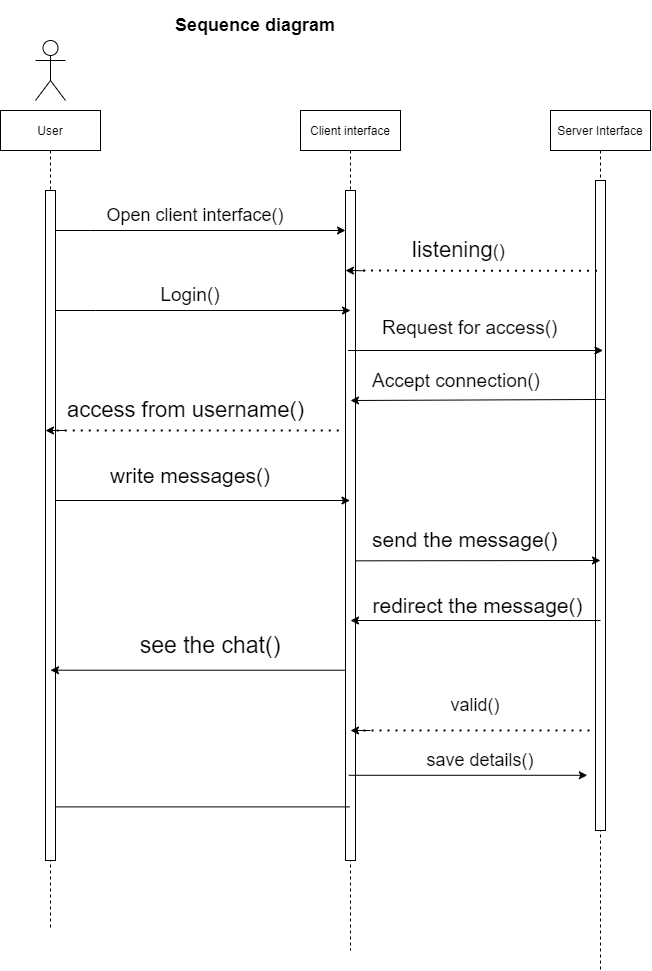

The diagram above was exported from draw.io. Its source (the exported page's mxGraphModel, read from the mxfile embedded in the PNG):
<mxGraphModel dx="1500" dy="842" grid="1" gridSize="10" guides="1" tooltips="1" connect="1" arrows="1" fold="1" page="1" pageScale="1" pageWidth="2000" pageHeight="1600" math="0" shadow="0">
  <root>
    <mxCell id="0" />
    <mxCell id="1" parent="0" />
    <mxCell id="ttm3lE6hB17WFlfxg4eU-17" value="Sequence diagram" style="text;html=1;strokeColor=none;fillColor=none;align=center;verticalAlign=middle;whiteSpace=wrap;rounded=0;fontSize=18;fontStyle=1" parent="1" vertex="1">
      <mxGeometry x="685" y="40" width="380" height="50" as="geometry" />
    </mxCell>
    <mxCell id="ttm3lE6hB17WFlfxg4eU-91" value="User" style="shape=umlLifeline;perimeter=lifelinePerimeter;container=0;collapsible=0;recursiveResize=0;rounded=0;shadow=0;strokeWidth=1;" parent="1" vertex="1">
      <mxGeometry x="620" y="150" width="100" height="820" as="geometry" />
    </mxCell>
    <mxCell id="ttm3lE6hB17WFlfxg4eU-95" value="Client interface" style="shape=umlLifeline;perimeter=lifelinePerimeter;container=1;collapsible=0;recursiveResize=0;rounded=0;shadow=0;strokeWidth=1;" parent="1" vertex="1">
      <mxGeometry x="920" y="150" width="100" height="840" as="geometry" />
    </mxCell>
    <mxCell id="ttm3lE6hB17WFlfxg4eU-96" value="" style="points=[];perimeter=orthogonalPerimeter;rounded=0;shadow=0;strokeWidth=1;" parent="ttm3lE6hB17WFlfxg4eU-95" vertex="1">
      <mxGeometry x="45" y="80" width="10" height="670" as="geometry" />
    </mxCell>
    <mxCell id="o58tYSkC7GiR9CSLJqMN-6" value="" style="endArrow=classic;html=1;rounded=0;fontSize=18;" parent="ttm3lE6hB17WFlfxg4eU-95" edge="1">
      <mxGeometry width="50" height="50" relative="1" as="geometry">
        <mxPoint x="65" y="160.26" as="sourcePoint" />
        <mxPoint x="45" y="160" as="targetPoint" />
      </mxGeometry>
    </mxCell>
    <mxCell id="ttm3lE6hB17WFlfxg4eU-97" value="Server Interface" style="shape=umlLifeline;perimeter=lifelinePerimeter;container=0;collapsible=0;recursiveResize=0;rounded=0;shadow=0;strokeWidth=1;" parent="1" vertex="1">
      <mxGeometry x="1170" y="150" width="100" height="860" as="geometry" />
    </mxCell>
    <mxCell id="ttm3lE6hB17WFlfxg4eU-100" value="" style="endArrow=classic;html=1;rounded=0;fontSize=18;" parent="1" target="ttm3lE6hB17WFlfxg4eU-96" edge="1">
      <mxGeometry width="50" height="50" relative="1" as="geometry">
        <mxPoint x="670" y="270" as="sourcePoint" />
        <mxPoint x="640" y="340" as="targetPoint" />
        <Array as="points">
          <mxPoint x="710" y="270" />
        </Array>
      </mxGeometry>
    </mxCell>
    <mxCell id="ttm3lE6hB17WFlfxg4eU-105" value="Open client interface()" style="text;html=1;strokeColor=none;fillColor=none;align=center;verticalAlign=middle;whiteSpace=wrap;rounded=0;fontSize=18;" parent="1" vertex="1">
      <mxGeometry x="710" y="240" width="210" height="30" as="geometry" />
    </mxCell>
    <mxCell id="ttm3lE6hB17WFlfxg4eU-114" value="" style="endArrow=classic;html=1;rounded=0;fontSize=18;entryX=0.945;entryY=0.993;entryDx=0;entryDy=0;entryPerimeter=0;" parent="1" source="ttm3lE6hB17WFlfxg4eU-95" target="ttm3lE6hB17WFlfxg4eU-122" edge="1">
      <mxGeometry width="50" height="50" relative="1" as="geometry">
        <mxPoint x="770" y="730" as="sourcePoint" />
        <mxPoint x="820" y="680" as="targetPoint" />
      </mxGeometry>
    </mxCell>
    <mxCell id="ttm3lE6hB17WFlfxg4eU-117" value="&lt;font style=&quot;font-size: 21px&quot;&gt;write messages()&lt;/font&gt;" style="text;html=1;strokeColor=none;fillColor=none;align=center;verticalAlign=middle;whiteSpace=wrap;rounded=0;fontSize=18;" parent="1" vertex="1">
      <mxGeometry x="720" y="500" width="180" height="30" as="geometry" />
    </mxCell>
    <mxCell id="ttm3lE6hB17WFlfxg4eU-118" value="redirect the message()" style="text;html=1;strokeColor=none;fillColor=none;align=center;verticalAlign=middle;whiteSpace=wrap;rounded=0;fontSize=21;" parent="1" vertex="1">
      <mxGeometry x="985" y="630" width="225" height="30" as="geometry" />
    </mxCell>
    <mxCell id="ttm3lE6hB17WFlfxg4eU-121" value="valid()" style="text;html=1;strokeColor=none;fillColor=none;align=center;verticalAlign=middle;whiteSpace=wrap;rounded=0;fontSize=18;" parent="1" vertex="1">
      <mxGeometry x="1040" y="720" width="110" height="50" as="geometry" />
    </mxCell>
    <mxCell id="ttm3lE6hB17WFlfxg4eU-122" value="save details()" style="text;html=1;strokeColor=none;fillColor=none;align=center;verticalAlign=middle;whiteSpace=wrap;rounded=0;fontSize=18;" parent="1" vertex="1">
      <mxGeometry x="980" y="785" width="240" height="30" as="geometry" />
    </mxCell>
    <mxCell id="ttm3lE6hB17WFlfxg4eU-128" value="" style="shape=umlActor;verticalLabelPosition=bottom;verticalAlign=top;html=1;outlineConnect=0;fontSize=18;" parent="1" vertex="1">
      <mxGeometry x="655" y="80" width="30" height="60" as="geometry" />
    </mxCell>
    <mxCell id="ttm3lE6hB17WFlfxg4eU-137" value="" style="endArrow=none;dashed=1;html=1;dashPattern=1 3;strokeWidth=2;rounded=0;fontSize=18;" parent="1" edge="1">
      <mxGeometry width="50" height="50" relative="1" as="geometry">
        <mxPoint x="975" y="770" as="sourcePoint" />
        <mxPoint x="1215" y="770" as="targetPoint" />
        <Array as="points">
          <mxPoint x="1112.75" y="770" />
          <mxPoint x="1172.75" y="770" />
        </Array>
      </mxGeometry>
    </mxCell>
    <mxCell id="ttm3lE6hB17WFlfxg4eU-138" value="" style="endArrow=classic;html=1;rounded=0;fontSize=18;" parent="1" edge="1">
      <mxGeometry width="50" height="50" relative="1" as="geometry">
        <mxPoint x="990" y="770" as="sourcePoint" />
        <mxPoint x="970" y="770" as="targetPoint" />
      </mxGeometry>
    </mxCell>
    <mxCell id="ttm3lE6hB17WFlfxg4eU-145" value="" style="endArrow=classic;html=1;rounded=0;fontSize=18;entryX=-0.04;entryY=0.92;entryDx=0;entryDy=0;entryPerimeter=0;" parent="1" source="ttm3lE6hB17WFlfxg4eU-95" target="ttm3lE6hB17WFlfxg4eU-92" edge="1">
      <mxGeometry width="50" height="50" relative="1" as="geometry">
        <mxPoint x="840" y="720" as="sourcePoint" />
        <mxPoint x="890" y="670" as="targetPoint" />
      </mxGeometry>
    </mxCell>
    <mxCell id="ttm3lE6hB17WFlfxg4eU-92" value="" style="points=[];perimeter=orthogonalPerimeter;rounded=0;shadow=0;strokeWidth=1;" parent="1" vertex="1">
      <mxGeometry x="665" y="230" width="10" height="670" as="geometry" />
    </mxCell>
    <mxCell id="ttm3lE6hB17WFlfxg4eU-94" value="" style="endArrow=classic;html=1;rounded=0;fontSize=18;entryX=0.5;entryY=0.716;entryDx=0;entryDy=0;entryPerimeter=0;" parent="1" source="ttm3lE6hB17WFlfxg4eU-96" target="ttm3lE6hB17WFlfxg4eU-92" edge="1">
      <mxGeometry width="50" height="50" relative="1" as="geometry">
        <mxPoint x="685" y="660" as="sourcePoint" />
        <mxPoint x="665" y="660" as="targetPoint" />
      </mxGeometry>
    </mxCell>
    <mxCell id="ttm3lE6hB17WFlfxg4eU-143" value="" style="endArrow=classic;html=1;rounded=0;fontSize=18;" parent="1" target="ttm3lE6hB17WFlfxg4eU-95" edge="1">
      <mxGeometry width="50" height="50" relative="1" as="geometry">
        <mxPoint x="674.9988888888889" y="540" as="sourcePoint" />
        <mxPoint x="925.61" y="540" as="targetPoint" />
      </mxGeometry>
    </mxCell>
    <mxCell id="ttm3lE6hB17WFlfxg4eU-98" value="" style="points=[];perimeter=orthogonalPerimeter;rounded=0;shadow=0;strokeWidth=1;fontColor=none;noLabel=1;" parent="1" vertex="1">
      <mxGeometry x="1215" y="220" width="10" height="650" as="geometry" />
    </mxCell>
    <mxCell id="o58tYSkC7GiR9CSLJqMN-5" value="" style="endArrow=none;dashed=1;html=1;dashPattern=1 3;strokeWidth=2;rounded=0;fontSize=18;" parent="1" edge="1">
      <mxGeometry width="50" height="50" relative="1" as="geometry">
        <mxPoint x="982.5" y="310" as="sourcePoint" />
        <mxPoint x="1217.5" y="310.32999999999987" as="targetPoint" />
        <Array as="points">
          <mxPoint x="1078" y="310.33" />
          <mxPoint x="1138" y="310.33" />
        </Array>
      </mxGeometry>
    </mxCell>
    <mxCell id="o58tYSkC7GiR9CSLJqMN-7" value="&lt;div style=&quot;text-align: center&quot;&gt;&lt;font face=&quot;helvetica&quot;&gt;&lt;font style=&quot;font-size: 22px&quot;&gt;listening&lt;/font&gt;&lt;span style=&quot;font-size: 18px&quot;&gt;()&lt;/span&gt;&lt;/font&gt;&lt;/div&gt;" style="text;whiteSpace=wrap;html=1;" parent="1" vertex="1">
      <mxGeometry x="1030" y="270" width="200" height="30" as="geometry" />
    </mxCell>
    <mxCell id="o58tYSkC7GiR9CSLJqMN-8" value="" style="endArrow=classic;html=1;rounded=0;fontSize=18;" parent="1" edge="1">
      <mxGeometry width="50" height="50" relative="1" as="geometry">
        <mxPoint x="675" y="350" as="sourcePoint" />
        <mxPoint x="970" y="350" as="targetPoint" />
        <Array as="points">
          <mxPoint x="715" y="350" />
        </Array>
      </mxGeometry>
    </mxCell>
    <mxCell id="o58tYSkC7GiR9CSLJqMN-9" value="Login()" style="text;html=1;strokeColor=none;fillColor=none;align=center;verticalAlign=middle;whiteSpace=wrap;rounded=0;fontSize=19;" parent="1" vertex="1">
      <mxGeometry x="780" y="320" width="60" height="30" as="geometry" />
    </mxCell>
    <mxCell id="o58tYSkC7GiR9CSLJqMN-12" value="" style="endArrow=classic;html=1;rounded=0;fontSize=18;" parent="1" edge="1">
      <mxGeometry width="50" height="50" relative="1" as="geometry">
        <mxPoint x="972.5" y="390" as="sourcePoint" />
        <mxPoint x="1222.5" y="390" as="targetPoint" />
        <Array as="points">
          <mxPoint x="967.5" y="390" />
        </Array>
      </mxGeometry>
    </mxCell>
    <mxCell id="o58tYSkC7GiR9CSLJqMN-13" value="&lt;div style=&quot;text-align: center&quot;&gt;&lt;span&gt;&lt;font face=&quot;helvetica&quot;&gt;Request for access()&lt;/font&gt;&lt;/span&gt;&lt;/div&gt;" style="text;whiteSpace=wrap;html=1;fontSize=19;" parent="1" vertex="1">
      <mxGeometry x="1000" y="350" width="200" height="40" as="geometry" />
    </mxCell>
    <mxCell id="o58tYSkC7GiR9CSLJqMN-14" value="" style="endArrow=classic;html=1;rounded=0;fontSize=19;exitX=0.545;exitY=0.336;exitDx=0;exitDy=0;exitPerimeter=0;" parent="1" source="ttm3lE6hB17WFlfxg4eU-97" edge="1">
      <mxGeometry width="50" height="50" relative="1" as="geometry">
        <mxPoint x="1070" y="460" as="sourcePoint" />
        <mxPoint x="970" y="440" as="targetPoint" />
        <Array as="points" />
      </mxGeometry>
    </mxCell>
    <mxCell id="o58tYSkC7GiR9CSLJqMN-15" value="&lt;div style=&quot;text-align: center&quot;&gt;&lt;span style=&quot;font-size: 19px&quot;&gt;&lt;font face=&quot;helvetica&quot;&gt;Accept connection()&lt;/font&gt;&lt;/span&gt;&lt;/div&gt;" style="text;whiteSpace=wrap;html=1;fontSize=22;" parent="1" vertex="1">
      <mxGeometry x="990" y="400" width="190" height="40" as="geometry" />
    </mxCell>
    <mxCell id="o58tYSkC7GiR9CSLJqMN-16" value="" style="endArrow=none;dashed=1;html=1;dashPattern=1 3;strokeWidth=2;rounded=0;fontSize=18;" parent="1" source="ttm3lE6hB17WFlfxg4eU-91" edge="1">
      <mxGeometry width="50" height="50" relative="1" as="geometry">
        <mxPoint x="720" y="470" as="sourcePoint" />
        <mxPoint x="960" y="470" as="targetPoint" />
        <Array as="points">
          <mxPoint x="857.75" y="470" />
          <mxPoint x="917.75" y="470" />
        </Array>
      </mxGeometry>
    </mxCell>
    <mxCell id="o58tYSkC7GiR9CSLJqMN-17" value="" style="endArrow=classic;html=1;rounded=0;fontSize=18;" parent="1" edge="1">
      <mxGeometry width="50" height="50" relative="1" as="geometry">
        <mxPoint x="685" y="470" as="sourcePoint" />
        <mxPoint x="665" y="470" as="targetPoint" />
      </mxGeometry>
    </mxCell>
    <mxCell id="o58tYSkC7GiR9CSLJqMN-18" value="&lt;div style=&quot;text-align: center&quot;&gt;access from username()&lt;/div&gt;" style="text;whiteSpace=wrap;html=1;fontSize=22;" parent="1" vertex="1">
      <mxGeometry x="685" y="430" width="250" height="40" as="geometry" />
    </mxCell>
    <mxCell id="o58tYSkC7GiR9CSLJqMN-19" value="" style="endArrow=classic;html=1;rounded=0;fontSize=18;" parent="1" edge="1">
      <mxGeometry width="50" height="50" relative="1" as="geometry">
        <mxPoint x="975.4988888888886" y="600.33" as="sourcePoint" />
        <mxPoint x="1220" y="600" as="targetPoint" />
      </mxGeometry>
    </mxCell>
    <mxCell id="o58tYSkC7GiR9CSLJqMN-20" value="send the message()" style="text;whiteSpace=wrap;fontSize=21;fontColor=none;" parent="1" vertex="1">
      <mxGeometry x="990" y="560" width="220" height="40" as="geometry" />
    </mxCell>
    <mxCell id="o58tYSkC7GiR9CSLJqMN-21" value="" style="endArrow=classic;html=1;rounded=0;fontSize=18;" parent="1" edge="1">
      <mxGeometry width="50" height="50" relative="1" as="geometry">
        <mxPoint x="1220" y="660" as="sourcePoint" />
        <mxPoint x="970" y="660" as="targetPoint" />
      </mxGeometry>
    </mxCell>
    <mxCell id="o58tYSkC7GiR9CSLJqMN-22" value="see the chat()" style="text;html=1;strokeColor=none;fillColor=none;align=center;verticalAlign=middle;whiteSpace=wrap;rounded=0;fontSize=23;" parent="1" vertex="1">
      <mxGeometry x="730" y="670" width="200" height="30" as="geometry" />
    </mxCell>
  </root>
</mxGraphModel>